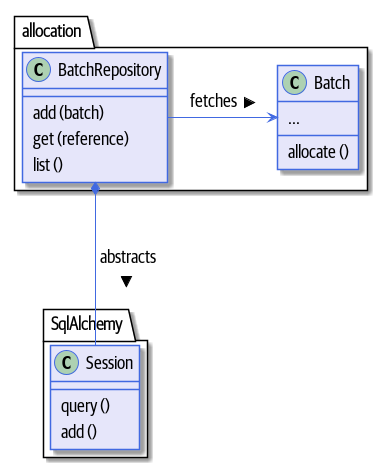

The diagram above was rendered by PlantUML. Its source (embedded in the PNG):
@startuml
skinparam default {
    FontName Guardian Sans Cond Regular
    FontSize 18
    FontColor Black
}

skinparam class {
    BackgroundColor Lavender
    BorderColor RoyalBlue
}
skinparam package {
    FontName Guardian Sans Cond Light
}

skinparam sequencelifeline {
    BorderColor RoyalBlue
}
skinparam arrow {
    Color RoyalBlue
}
skinparam participant {
    BackgroundColor Lavender
    BorderColor RoyalBlue
}
skinparam entity {
    BackgroundColor Lavender
    BorderColor RoyalBlue
}
skinparam collections {
    BackgroundColor Lavender
    BorderColor RoyalBlue
}
skinparam database {
    BackgroundColor Lavender
    BorderColor RoyalBlue
}
skinparam boundary {
    BackgroundColor Lavender
    BorderColor RoyalBlue
}
skinparam actor {
    Color DeepSkyBlue
    BackgroundColor Lavender
    BorderColor RoyalBlue
}
skinparam sequencegroupheader {
    FontName Guardian Sans Cond Light
}
skinparam padding 4

package allocation {

  class BatchRepository {
    add (batch)
    get (reference)
    list ()
  }

  class Batch {
    allocate ()
    ...
  }


}

package SqlAlchemy {
  class Session {
    query ()
    add ()
  }

}

  BatchRepository *--- Session : abstracts >
  BatchRepository -> Batch : fetches >

@enduml